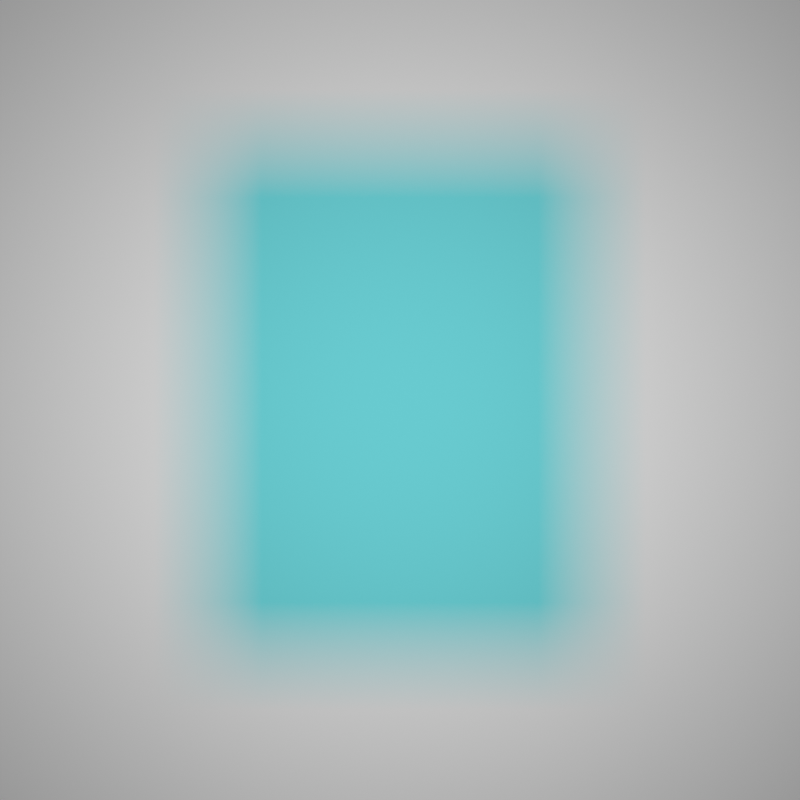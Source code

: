 # Source: Soft-Shadow-Measurement.blend  (saved by Blender 4.3.34; exported with 4.5.12 LTS)
import bpy
from mathutils import Matrix  # noqa: F401  (used for matrix-valued properties, if any)

bpy.ops.wm.read_factory_settings(use_empty=True)
scene = bpy.context.scene
scene.name = 'Scene'

# ---- collections
col_collection = bpy.data.collections.new('Collection'); scene.collection.children.link(col_collection)

# ---- materials (node trees are filled in below, after node groups)
mat_neutral_matte = bpy.data.materials.new('Neutral matte')
mat_non_refracting_cyan = bpy.data.materials.new('Non-refracting cyan')

# ---- material node trees
mat_neutral_matte.use_nodes = True; mat_neutral_matte.node_tree.nodes.clear()
_N = mat_neutral_matte.node_tree.nodes; _L = mat_neutral_matte.node_tree.links
n0 = _N.new('ShaderNodeBsdfDiffuse'); n0.name = 'Diffuse BSDF'; n0.location = (0, 0)
n1 = _N.new('ShaderNodeOutputMaterial'); n1.name = 'Material Output'; n1.location = (0, 0)
_L.new(n0.outputs[0], n1.inputs[0])
n1.is_active_output = True
mat_non_refracting_cyan.use_nodes = True; mat_non_refracting_cyan.node_tree.nodes.clear()
_N = mat_non_refracting_cyan.node_tree.nodes; _L = mat_non_refracting_cyan.node_tree.links
n0 = _N.new('ShaderNodeBsdfTransparent'); n0.name = 'Transparent BSDF'; n0.location = (0, 0)
n0.inputs[0].default_value = (0.2, 0.85, 0.9, 1.0)
n1 = _N.new('ShaderNodeOutputMaterial'); n1.name = 'Material Output'; n1.location = (0, 0)
_L.new(n0.outputs[0], n1.inputs[0])
n1.is_active_output = True

# ---- world
world_world = bpy.data.worlds.new('World'); scene.world = world_world
world_world.use_nodes = True; world_world.node_tree.nodes.clear()
_N = world_world.node_tree.nodes; _L = world_world.node_tree.links
n0 = _N.new('ShaderNodeOutputWorld'); n0.name = 'World Output'; n0.location = (300, 300)
n1 = _N.new('ShaderNodeBackground'); n1.name = 'Background'; n1.location = (10, 300)
n1.inputs[0].default_value = (0.05088, 0.05088, 0.05088, 1.0)
n1.inputs[1].default_value = 0.0
_L.new(n1.outputs[0], n0.inputs[0])
n0.is_active_output = True
world_world.color = (0.05088, 0.05088, 0.05088)
world_world.sun_shadow_jitter_overblur = 0.0

# ---- cameras
cam_camera_001 = bpy.data.cameras.new('Camera.001')
cam_camera_001.type = 'ORTHO'
cam_camera_001.ortho_scale = 4.0

# ---- lights
light_area = bpy.data.lights.new('Area', 'AREA')
light_area.energy = 140.0
light_area.size = 0.9
light_area.size_y = 1.0

# ---- meshes
me_plane = bpy.data.meshes.new('Plane')
me_plane.from_pydata([(-4.0, -4.0, 0.0), (4.0, -4.0, 0.0), (-4.0, 4.0, 0.0), (4.0, 4.0, 0.0)], [], [(0, 1, 3, 2)])
_uv = me_plane.uv_layers.new(name='UVMap')
_uv.uv.foreach_set('vector', [0.0, 0.0, 1.0, 0.0, 1.0, 1.0, 0.0, 1.0])
me_plane.materials.append(mat_neutral_matte)
me_plane.update()
me_plane_001 = bpy.data.meshes.new('Plane.001')
me_plane_001.from_pydata([(-0.5, -0.5, 0.0), (0.5, -0.5, 0.0), (-0.5, 0.5, 0.0), (0.5, 0.5, 0.0)], [], [(0, 1, 3, 2)])
_uv = me_plane_001.uv_layers.new(name='UVMap')
_uv.uv.foreach_set('vector', [0.0, 0.0, 1.0, 0.0, 1.0, 1.0, 0.0, 1.0])
me_plane_001.materials.append(mat_non_refracting_cyan)
me_plane_001.update()

# ---- objects
ob_fixed_receiver = bpy.data.objects.new('Fixed receiver', me_plane)
ob_thin_cyan_filter = bpy.data.objects.new('Thin cyan filter', me_plane_001)
ob_finite_square_emitter = bpy.data.objects.new('Finite square emitter', light_area)
ob_camera = bpy.data.objects.new('Camera', cam_camera_001)

# ---- transforms, parenting, visibility, modifiers, constraints
ob_fixed_receiver.location = (0.0, 0.0, 0.0)
ob_thin_cyan_filter.location = (0.0, 0.0, 1.5)
ob_thin_cyan_filter.scale = (1.2, 1.6, 1.0)
ob_thin_cyan_filter.visible_camera = False
ob_finite_square_emitter.location = (0.0, 0.0, 4.0)
ob_camera.location = (0.0, 0.0, 5.0)

# ---- collection membership
col_collection.objects.link(ob_fixed_receiver)
col_collection.objects.link(ob_thin_cyan_filter)
col_collection.objects.link(ob_finite_square_emitter)
col_collection.objects.link(ob_camera)

# ---- scene / render settings (as saved in the file)
scene.camera = ob_camera
scene.frame_start = 1; scene.frame_end = 250; scene.frame_set(1)
scene.render.engine = 'CYCLES'
scene.render.image_settings.file_format = 'OPEN_EXR'
scene.render.image_settings.color_depth = '32'
scene.render.resolution_x = 384
scene.render.resolution_y = 384
scene.cycles.use_denoising = False
scene.cycles.samples = 96
scene.cycles.diffuse_bounces = 0
scene.cycles.transparent_max_bounces = 12
scene.cycles.seed = 23
scene.view_settings.view_transform = 'Standard'
bpy.context.view_layer.update()
